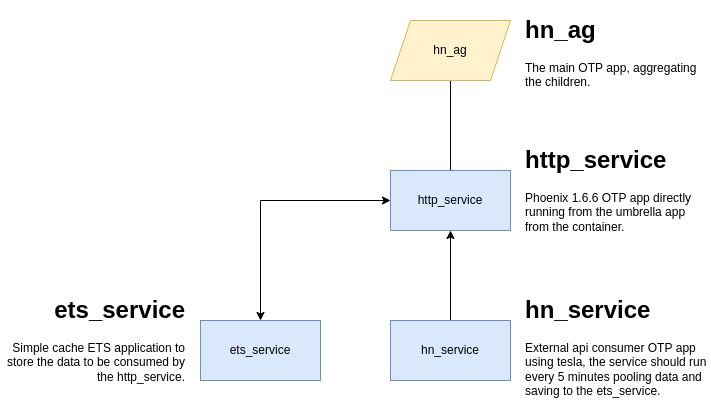

The diagram above was exported from draw.io. Its source (the exported page's mxGraphModel, read from the mxfile embedded in the PNG):
<mxGraphModel dx="2009" dy="728" grid="1" gridSize="10" guides="1" tooltips="1" connect="1" arrows="1" fold="1" page="1" pageScale="1" pageWidth="827" pageHeight="1169" math="0" shadow="0">
  <root>
    <mxCell id="WIyWlLk6GJQsqaUBKTNV-0" />
    <mxCell id="WIyWlLk6GJQsqaUBKTNV-1" parent="WIyWlLk6GJQsqaUBKTNV-0" />
    <mxCell id="zqtkn3GrY0aLKBvw6AjJ-8" value="" style="edgeStyle=orthogonalEdgeStyle;rounded=0;orthogonalLoop=1;jettySize=auto;html=1;endArrow=none;endFill=0;" edge="1" parent="WIyWlLk6GJQsqaUBKTNV-1" source="zqtkn3GrY0aLKBvw6AjJ-5" target="zqtkn3GrY0aLKBvw6AjJ-7">
      <mxGeometry relative="1" as="geometry" />
    </mxCell>
    <mxCell id="zqtkn3GrY0aLKBvw6AjJ-5" value="hn_ag" style="shape=parallelogram;perimeter=parallelogramPerimeter;whiteSpace=wrap;html=1;fixedSize=1;fillColor=#fff2cc;strokeColor=#d6b656;" vertex="1" parent="WIyWlLk6GJQsqaUBKTNV-1">
      <mxGeometry x="400" y="100" width="120" height="60" as="geometry" />
    </mxCell>
    <mxCell id="zqtkn3GrY0aLKBvw6AjJ-6" value="&lt;h1&gt;hn_ag&lt;/h1&gt;&lt;p&gt;The main OTP app, aggregating the children.&lt;/p&gt;" style="text;html=1;strokeColor=none;fillColor=none;spacing=5;spacingTop=-20;whiteSpace=wrap;overflow=hidden;rounded=0;" vertex="1" parent="WIyWlLk6GJQsqaUBKTNV-1">
      <mxGeometry x="530" y="90" width="190" height="80" as="geometry" />
    </mxCell>
    <mxCell id="zqtkn3GrY0aLKBvw6AjJ-12" value="" style="edgeStyle=orthogonalEdgeStyle;rounded=0;orthogonalLoop=1;jettySize=auto;html=1;startArrow=classic;startFill=1;" edge="1" parent="WIyWlLk6GJQsqaUBKTNV-1" source="zqtkn3GrY0aLKBvw6AjJ-7" target="zqtkn3GrY0aLKBvw6AjJ-11">
      <mxGeometry relative="1" as="geometry" />
    </mxCell>
    <mxCell id="zqtkn3GrY0aLKBvw6AjJ-15" value="" style="edgeStyle=orthogonalEdgeStyle;rounded=0;orthogonalLoop=1;jettySize=auto;html=1;endArrow=none;endFill=0;startArrow=classic;startFill=1;" edge="1" parent="WIyWlLk6GJQsqaUBKTNV-1" source="zqtkn3GrY0aLKBvw6AjJ-7" target="zqtkn3GrY0aLKBvw6AjJ-14">
      <mxGeometry relative="1" as="geometry" />
    </mxCell>
    <mxCell id="zqtkn3GrY0aLKBvw6AjJ-7" value="http_service" style="whiteSpace=wrap;html=1;fillColor=#dae8fc;strokeColor=#6c8ebf;" vertex="1" parent="WIyWlLk6GJQsqaUBKTNV-1">
      <mxGeometry x="400" y="250" width="120" height="60" as="geometry" />
    </mxCell>
    <mxCell id="zqtkn3GrY0aLKBvw6AjJ-10" value="&lt;h1&gt;http_service&lt;/h1&gt;&lt;div&gt;Phoenix 1.6.6 OTP app directly running from the umbrella app from the container.&lt;/div&gt;" style="text;html=1;strokeColor=none;fillColor=none;spacing=5;spacingTop=-20;whiteSpace=wrap;overflow=hidden;rounded=0;" vertex="1" parent="WIyWlLk6GJQsqaUBKTNV-1">
      <mxGeometry x="530" y="220" width="190" height="110" as="geometry" />
    </mxCell>
    <mxCell id="zqtkn3GrY0aLKBvw6AjJ-11" value="ets_service" style="whiteSpace=wrap;html=1;fillColor=#dae8fc;strokeColor=#6c8ebf;" vertex="1" parent="WIyWlLk6GJQsqaUBKTNV-1">
      <mxGeometry x="210" y="400" width="120" height="60" as="geometry" />
    </mxCell>
    <mxCell id="zqtkn3GrY0aLKBvw6AjJ-13" value="&lt;h1&gt;ets_service&lt;/h1&gt;&lt;p&gt;Simple cache ETS application to store the data to be consumed by the http_service.&lt;/p&gt;" style="text;html=1;strokeColor=none;fillColor=none;spacing=5;spacingTop=-20;whiteSpace=wrap;overflow=hidden;rounded=0;align=right;" vertex="1" parent="WIyWlLk6GJQsqaUBKTNV-1">
      <mxGeometry x="10" y="370" width="190" height="120" as="geometry" />
    </mxCell>
    <mxCell id="zqtkn3GrY0aLKBvw6AjJ-14" value="hn_service" style="whiteSpace=wrap;html=1;fillColor=#dae8fc;strokeColor=#6c8ebf;" vertex="1" parent="WIyWlLk6GJQsqaUBKTNV-1">
      <mxGeometry x="400" y="400" width="120" height="60" as="geometry" />
    </mxCell>
    <mxCell id="zqtkn3GrY0aLKBvw6AjJ-16" value="&lt;h1&gt;hn_service&lt;/h1&gt;&lt;p&gt;External api consumer OTP app using tesla, the service should run every 5 minutes pooling data and saving to the ets_service.&lt;/p&gt;" style="text;html=1;strokeColor=none;fillColor=none;spacing=5;spacingTop=-20;whiteSpace=wrap;overflow=hidden;rounded=0;" vertex="1" parent="WIyWlLk6GJQsqaUBKTNV-1">
      <mxGeometry x="530" y="370" width="190" height="120" as="geometry" />
    </mxCell>
  </root>
</mxGraphModel>